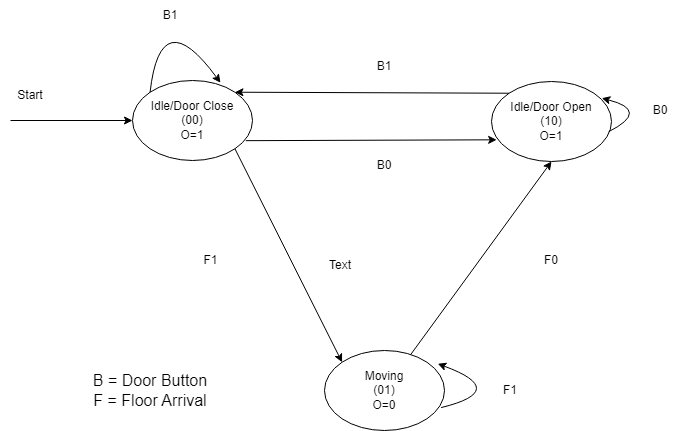

The diagram above was exported from draw.io. Its source (the exported page's mxGraphModel, read from the mxfile embedded in the PNG):
<mxGraphModel dx="1290" dy="541" grid="1" gridSize="10" guides="1" tooltips="1" connect="1" arrows="1" fold="1" page="1" pageScale="1" pageWidth="827" pageHeight="1169" math="0" shadow="0">
  <root>
    <mxCell id="WIyWlLk6GJQsqaUBKTNV-0" />
    <mxCell id="WIyWlLk6GJQsqaUBKTNV-1" parent="WIyWlLk6GJQsqaUBKTNV-0" />
    <mxCell id="qXkDTvobQUromPldBbYr-1" value="Moving&lt;br&gt;(01)&lt;br&gt;O=0" style="ellipse;whiteSpace=wrap;html=1;" parent="WIyWlLk6GJQsqaUBKTNV-1" vertex="1">
      <mxGeometry x="394" y="840" width="120" height="80" as="geometry" />
    </mxCell>
    <mxCell id="qXkDTvobQUromPldBbYr-3" value="Idle/Door Open&lt;br&gt;(10)&lt;br&gt;O=1" style="ellipse;whiteSpace=wrap;html=1;" parent="WIyWlLk6GJQsqaUBKTNV-1" vertex="1">
      <mxGeometry x="561" y="571" width="120" height="80" as="geometry" />
    </mxCell>
    <mxCell id="qXkDTvobQUromPldBbYr-4" value="Idle/Door Close&lt;br&gt;(00)&lt;br&gt;O=1" style="ellipse;whiteSpace=wrap;html=1;" parent="WIyWlLk6GJQsqaUBKTNV-1" vertex="1">
      <mxGeometry x="202" y="570" width="120" height="80" as="geometry" />
    </mxCell>
    <mxCell id="qXkDTvobQUromPldBbYr-6" value="" style="endArrow=classic;html=1;rounded=0;entryX=0.5;entryY=1;entryDx=0;entryDy=0;" parent="WIyWlLk6GJQsqaUBKTNV-1" source="qXkDTvobQUromPldBbYr-1" target="qXkDTvobQUromPldBbYr-3" edge="1">
      <mxGeometry width="50" height="50" relative="1" as="geometry">
        <mxPoint x="600" y="700" as="sourcePoint" />
        <mxPoint x="550" y="750" as="targetPoint" />
      </mxGeometry>
    </mxCell>
    <mxCell id="qXkDTvobQUromPldBbYr-14" value="F0" style="text;html=1;strokeColor=none;fillColor=none;align=center;verticalAlign=middle;whiteSpace=wrap;rounded=0;" parent="WIyWlLk6GJQsqaUBKTNV-1" vertex="1">
      <mxGeometry x="591" y="735" width="60" height="30" as="geometry" />
    </mxCell>
    <mxCell id="qXkDTvobQUromPldBbYr-15" value="B0" style="text;html=1;strokeColor=none;fillColor=none;align=center;verticalAlign=middle;whiteSpace=wrap;rounded=0;" parent="WIyWlLk6GJQsqaUBKTNV-1" vertex="1">
      <mxGeometry x="700" y="585" width="60" height="30" as="geometry" />
    </mxCell>
    <mxCell id="OAK5lnWQ9tN4cIh5Oxj2-1" value="" style="endArrow=classic;html=1;rounded=0;exitX=1;exitY=1;exitDx=0;exitDy=0;entryX=0;entryY=0;entryDx=0;entryDy=0;" parent="WIyWlLk6GJQsqaUBKTNV-1" source="qXkDTvobQUromPldBbYr-4" target="qXkDTvobQUromPldBbYr-1" edge="1">
      <mxGeometry width="50" height="50" relative="1" as="geometry">
        <mxPoint x="390" y="780" as="sourcePoint" />
        <mxPoint x="440" y="730" as="targetPoint" />
      </mxGeometry>
    </mxCell>
    <mxCell id="OAK5lnWQ9tN4cIh5Oxj2-4" value="" style="curved=1;endArrow=classic;html=1;rounded=0;exitX=0.977;exitY=0.627;exitDx=0;exitDy=0;exitPerimeter=0;entryX=0.919;entryY=0.209;entryDx=0;entryDy=0;entryPerimeter=0;" parent="WIyWlLk6GJQsqaUBKTNV-1" source="qXkDTvobQUromPldBbYr-3" target="qXkDTvobQUromPldBbYr-3" edge="1">
      <mxGeometry width="50" height="50" relative="1" as="geometry">
        <mxPoint x="680" y="630" as="sourcePoint" />
        <mxPoint x="730" y="580" as="targetPoint" />
        <Array as="points">
          <mxPoint x="720" y="600" />
        </Array>
      </mxGeometry>
    </mxCell>
    <mxCell id="OAK5lnWQ9tN4cIh5Oxj2-5" value="" style="endArrow=classic;html=1;rounded=0;exitX=0;exitY=0;exitDx=0;exitDy=0;entryX=1;entryY=0;entryDx=0;entryDy=0;" parent="WIyWlLk6GJQsqaUBKTNV-1" source="qXkDTvobQUromPldBbYr-3" target="qXkDTvobQUromPldBbYr-4" edge="1">
      <mxGeometry width="50" height="50" relative="1" as="geometry">
        <mxPoint x="510" y="620" as="sourcePoint" />
        <mxPoint x="560" y="570" as="targetPoint" />
      </mxGeometry>
    </mxCell>
    <mxCell id="OAK5lnWQ9tN4cIh5Oxj2-7" value="B1" style="text;html=1;strokeColor=none;fillColor=none;align=center;verticalAlign=middle;whiteSpace=wrap;rounded=0;" parent="WIyWlLk6GJQsqaUBKTNV-1" vertex="1">
      <mxGeometry x="424" y="541" width="60" height="30" as="geometry" />
    </mxCell>
    <mxCell id="OAK5lnWQ9tN4cIh5Oxj2-9" value="" style="curved=1;endArrow=classic;html=1;rounded=0;exitX=0.972;exitY=0.714;exitDx=0;exitDy=0;exitPerimeter=0;entryX=0.944;entryY=0.166;entryDx=0;entryDy=0;entryPerimeter=0;" parent="WIyWlLk6GJQsqaUBKTNV-1" source="qXkDTvobQUromPldBbYr-1" target="qXkDTvobQUromPldBbYr-1" edge="1">
      <mxGeometry width="50" height="50" relative="1" as="geometry">
        <mxPoint x="670" y="905" as="sourcePoint" />
        <mxPoint x="670" y="860" as="targetPoint" />
        <Array as="points">
          <mxPoint x="580" y="880" />
        </Array>
      </mxGeometry>
    </mxCell>
    <mxCell id="OAK5lnWQ9tN4cIh5Oxj2-13" value="F1" style="text;html=1;strokeColor=none;fillColor=none;align=center;verticalAlign=middle;whiteSpace=wrap;rounded=0;" parent="WIyWlLk6GJQsqaUBKTNV-1" vertex="1">
      <mxGeometry x="550" y="865" width="60" height="30" as="geometry" />
    </mxCell>
    <mxCell id="OAK5lnWQ9tN4cIh5Oxj2-15" value="F1" style="text;html=1;align=center;verticalAlign=middle;resizable=0;points=[];autosize=1;strokeColor=none;fillColor=none;" parent="WIyWlLk6GJQsqaUBKTNV-1" vertex="1">
      <mxGeometry x="260" y="735" width="40" height="30" as="geometry" />
    </mxCell>
    <mxCell id="OAK5lnWQ9tN4cIh5Oxj2-16" value="" style="curved=1;endArrow=classic;html=1;rounded=0;entryX=0.733;entryY=0.028;entryDx=0;entryDy=0;entryPerimeter=0;exitX=0;exitY=0;exitDx=0;exitDy=0;" parent="WIyWlLk6GJQsqaUBKTNV-1" source="qXkDTvobQUromPldBbYr-4" edge="1" target="qXkDTvobQUromPldBbYr-4">
      <mxGeometry width="50" height="50" relative="1" as="geometry">
        <mxPoint x="160" y="636" as="sourcePoint" />
        <mxPoint x="210" y="586" as="targetPoint" />
        <Array as="points">
          <mxPoint x="230" y="490" />
        </Array>
      </mxGeometry>
    </mxCell>
    <mxCell id="OAK5lnWQ9tN4cIh5Oxj2-17" value="B1" style="text;html=1;strokeColor=none;fillColor=none;align=center;verticalAlign=middle;whiteSpace=wrap;rounded=0;" parent="WIyWlLk6GJQsqaUBKTNV-1" vertex="1">
      <mxGeometry x="210" y="490" width="60" height="30" as="geometry" />
    </mxCell>
    <mxCell id="OAK5lnWQ9tN4cIh5Oxj2-19" value="" style="endArrow=classic;html=1;rounded=0;exitX=0.944;exitY=0.752;exitDx=0;exitDy=0;entryX=0.043;entryY=0.729;entryDx=0;entryDy=0;exitPerimeter=0;entryPerimeter=0;" parent="WIyWlLk6GJQsqaUBKTNV-1" source="qXkDTvobQUromPldBbYr-4" target="qXkDTvobQUromPldBbYr-3" edge="1">
      <mxGeometry width="50" height="50" relative="1" as="geometry">
        <mxPoint x="306.92640687119297" y="629.9957287525378" as="sourcePoint" />
        <mxPoint x="581.0735931288132" y="630.9957287525422" as="targetPoint" />
      </mxGeometry>
    </mxCell>
    <mxCell id="OAK5lnWQ9tN4cIh5Oxj2-20" value="B0" style="text;html=1;strokeColor=none;fillColor=none;align=center;verticalAlign=middle;whiteSpace=wrap;rounded=0;" parent="WIyWlLk6GJQsqaUBKTNV-1" vertex="1">
      <mxGeometry x="424" y="640" width="60" height="30" as="geometry" />
    </mxCell>
    <mxCell id="nYbYe8XE9JOulgg7JYbH-1" value="B = Door Button&lt;br&gt;F = Floor Arrival" style="text;html=1;strokeColor=none;fillColor=none;align=center;verticalAlign=middle;whiteSpace=wrap;rounded=0;fontSize=16;" parent="WIyWlLk6GJQsqaUBKTNV-1" vertex="1">
      <mxGeometry x="130" y="865" width="180" height="30" as="geometry" />
    </mxCell>
    <mxCell id="vYuafQ-luTjTGp0osCA--1" value="" style="endArrow=classic;html=1;rounded=0;entryX=0;entryY=0.5;entryDx=0;entryDy=0;" edge="1" parent="WIyWlLk6GJQsqaUBKTNV-1" target="qXkDTvobQUromPldBbYr-4">
      <mxGeometry width="50" height="50" relative="1" as="geometry">
        <mxPoint x="80" y="610" as="sourcePoint" />
        <mxPoint x="440" y="610" as="targetPoint" />
      </mxGeometry>
    </mxCell>
    <mxCell id="vYuafQ-luTjTGp0osCA--2" value="Text" style="text;html=1;strokeColor=none;fillColor=none;align=center;verticalAlign=middle;whiteSpace=wrap;rounded=0;" vertex="1" parent="WIyWlLk6GJQsqaUBKTNV-1">
      <mxGeometry x="380" y="740" width="60" height="30" as="geometry" />
    </mxCell>
    <mxCell id="vYuafQ-luTjTGp0osCA--3" value="Start" style="text;html=1;strokeColor=none;fillColor=none;align=center;verticalAlign=middle;whiteSpace=wrap;rounded=0;" vertex="1" parent="WIyWlLk6GJQsqaUBKTNV-1">
      <mxGeometry x="70" y="570" width="60" height="30" as="geometry" />
    </mxCell>
  </root>
</mxGraphModel>